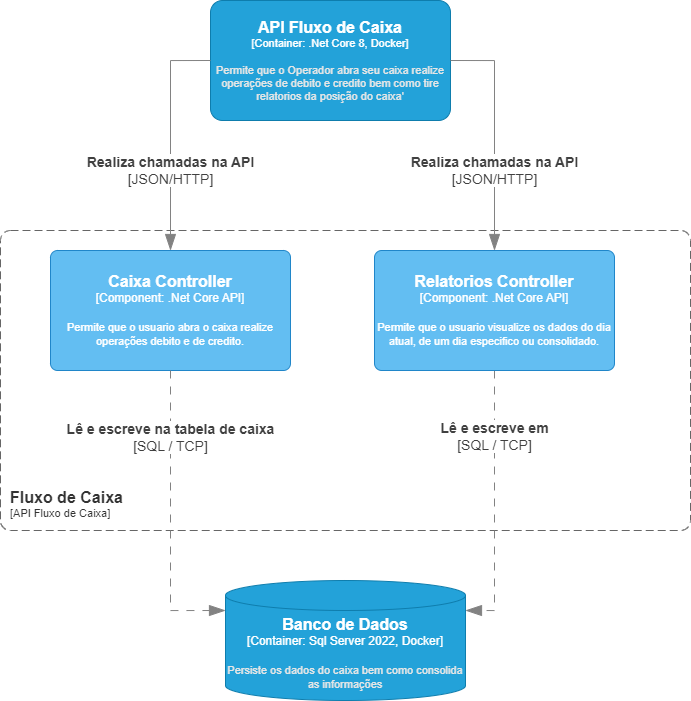

The diagram above was exported from draw.io. Its source (the exported page's mxGraphModel, read from the mxfile embedded in the PNG):
<mxGraphModel dx="1292" dy="965" grid="1" gridSize="10" guides="1" tooltips="1" connect="1" arrows="1" fold="1" page="1" pageScale="1" pageWidth="827" pageHeight="1169" math="0" shadow="0">
  <root>
    <mxCell id="0" />
    <mxCell id="1" parent="0" />
    <object placeholders="1" c4Name="Fluxo de Caixa" c4Type="SystemScopeBoundary" c4Application="API Fluxo de Caixa" label="&lt;font style=&quot;font-size: 16px&quot;&gt;&lt;b&gt;&lt;div style=&quot;text-align: left&quot;&gt;%c4Name%&lt;/div&gt;&lt;/b&gt;&lt;/font&gt;&lt;div style=&quot;text-align: left&quot;&gt;[%c4Application%]&lt;/div&gt;" id="1zHVbQHQlnSjo55dhkGm-2">
      <mxCell style="rounded=1;fontSize=11;whiteSpace=wrap;html=1;dashed=1;arcSize=20;fillColor=none;strokeColor=#666666;fontColor=#333333;labelBackgroundColor=none;align=left;verticalAlign=bottom;labelBorderColor=none;spacingTop=0;spacing=10;dashPattern=8 4;metaEdit=1;rotatable=0;perimeter=rectanglePerimeter;noLabel=0;labelPadding=0;allowArrows=0;connectable=0;expand=0;recursiveResize=0;editable=1;pointerEvents=0;absoluteArcSize=1;points=[[0.25,0,0],[0.5,0,0],[0.75,0,0],[1,0.25,0],[1,0.5,0],[1,0.75,0],[0.75,1,0],[0.5,1,0],[0.25,1,0],[0,0.75,0],[0,0.5,0],[0,0.25,0]];" vertex="1" parent="1">
        <mxGeometry x="60" y="340" width="690" height="300" as="geometry" />
      </mxCell>
    </object>
    <object placeholders="1" c4Name="Banco de Dados" c4Type="Container" c4Technology="Sql Server 2022, Docker" c4Description="Persiste os dados do caixa bem como consolida as informações " label="&lt;font style=&quot;font-size: 16px&quot;&gt;&lt;b&gt;%c4Name%&lt;/b&gt;&lt;/font&gt;&lt;div&gt;[%c4Type%:&amp;nbsp;%c4Technology%]&lt;/div&gt;&lt;br&gt;&lt;div&gt;&lt;font style=&quot;font-size: 11px&quot;&gt;&lt;font color=&quot;#E6E6E6&quot;&gt;%c4Description%&lt;/font&gt;&lt;/div&gt;" id="1zHVbQHQlnSjo55dhkGm-3">
      <mxCell style="shape=cylinder3;size=15;whiteSpace=wrap;html=1;boundedLbl=1;rounded=0;labelBackgroundColor=none;fillColor=#23A2D9;fontSize=12;fontColor=#ffffff;align=center;strokeColor=#0E7DAD;metaEdit=1;points=[[0.5,0,0],[1,0.25,0],[1,0.5,0],[1,0.75,0],[0.5,1,0],[0,0.75,0],[0,0.5,0],[0,0.25,0]];resizable=0;" vertex="1" parent="1">
        <mxGeometry x="285" y="690" width="240" height="120" as="geometry" />
      </mxCell>
    </object>
    <object placeholders="1" c4Type="Relationship" c4Technology="SQL / TCP" c4Description="Lê e escreve em" label="&lt;div style=&quot;text-align: left; font-size: 14px;&quot;&gt;&lt;div style=&quot;text-align: center; font-size: 14px;&quot;&gt;&lt;b style=&quot;font-size: 14px;&quot;&gt;%c4Description%&lt;/b&gt;&lt;/div&gt;&lt;div style=&quot;text-align: center; font-size: 14px;&quot;&gt;[%c4Technology%]&lt;/div&gt;&lt;/div&gt;" id="1zHVbQHQlnSjo55dhkGm-6">
      <mxCell style="endArrow=blockThin;html=1;fontSize=14;fontColor=#404040;strokeWidth=1;endFill=1;strokeColor=#828282;elbow=vertical;metaEdit=1;endSize=14;startSize=14;jumpStyle=arc;jumpSize=16;rounded=0;edgeStyle=orthogonalEdgeStyle;exitX=0.5;exitY=1;exitDx=0;exitDy=0;exitPerimeter=0;entryX=1;entryY=0.25;entryDx=0;entryDy=0;entryPerimeter=0;dashed=1;dashPattern=8 8;" edge="1" parent="1" source="1LRqFD9Ke0UGrhUVOuDq-4" target="1zHVbQHQlnSjo55dhkGm-3">
        <mxGeometry x="-0.5138" width="240" relative="1" as="geometry">
          <mxPoint x="1016" y="540" as="sourcePoint" />
          <mxPoint x="870" y="900" as="targetPoint" />
          <mxPoint as="offset" />
        </mxGeometry>
      </mxCell>
    </object>
    <object placeholders="1" c4Name="API Fluxo de Caixa" c4Type="Container" c4Technology=".Net Core 8, Docker" c4Description="Permite que o Operador abra seu caixa realize operações de debito e credito bem como tire relatorios da posição do caixa'" label="&lt;font style=&quot;font-size: 16px&quot;&gt;&lt;b&gt;%c4Name%&lt;/b&gt;&lt;/font&gt;&lt;div&gt;[%c4Type%: %c4Technology%]&lt;/div&gt;&lt;br&gt;&lt;div&gt;&lt;font style=&quot;font-size: 11px&quot;&gt;&lt;font color=&quot;#E6E6E6&quot;&gt;%c4Description%&lt;/font&gt;&lt;/div&gt;" id="1LRqFD9Ke0UGrhUVOuDq-2">
      <mxCell style="rounded=1;whiteSpace=wrap;html=1;fontSize=11;labelBackgroundColor=none;fillColor=#23A2D9;fontColor=#ffffff;align=center;arcSize=10;strokeColor=#0E7DAD;metaEdit=1;resizable=0;points=[[0.25,0,0],[0.5,0,0],[0.75,0,0],[1,0.25,0],[1,0.5,0],[1,0.75,0],[0.75,1,0],[0.5,1,0],[0.25,1,0],[0,0.75,0],[0,0.5,0],[0,0.25,0]];" vertex="1" parent="1">
        <mxGeometry x="270" y="110" width="240" height="120" as="geometry" />
      </mxCell>
    </object>
    <object placeholders="1" c4Name="Caixa Controller" c4Type="Component" c4Technology=".Net Core API" c4Description="Permite que o usuario abra o caixa realize operações debito e de credito." label="&lt;font style=&quot;font-size: 16px&quot;&gt;&lt;b&gt;%c4Name%&lt;/b&gt;&lt;/font&gt;&lt;div&gt;[%c4Type%: %c4Technology%]&lt;/div&gt;&lt;br&gt;&lt;div&gt;&lt;font style=&quot;font-size: 11px&quot;&gt;%c4Description%&lt;/font&gt;&lt;/div&gt;" id="1LRqFD9Ke0UGrhUVOuDq-3">
      <mxCell style="rounded=1;whiteSpace=wrap;html=1;labelBackgroundColor=none;fillColor=#63BEF2;fontColor=#ffffff;align=center;arcSize=6;strokeColor=#2086C9;metaEdit=1;resizable=0;points=[[0.25,0,0],[0.5,0,0],[0.75,0,0],[1,0.25,0],[1,0.5,0],[1,0.75,0],[0.75,1,0],[0.5,1,0],[0.25,1,0],[0,0.75,0],[0,0.5,0],[0,0.25,0]];" vertex="1" parent="1">
        <mxGeometry x="110" y="360" width="240" height="120" as="geometry" />
      </mxCell>
    </object>
    <object placeholders="1" c4Name="Relatorios Controller" c4Type="Component" c4Technology=".Net Core API" c4Description="Permite que o usuario visualize os dados do dia atual, de um dia especifico ou consolidado." label="&lt;font style=&quot;font-size: 16px&quot;&gt;&lt;b&gt;%c4Name%&lt;/b&gt;&lt;/font&gt;&lt;div&gt;[%c4Type%: %c4Technology%]&lt;/div&gt;&lt;br&gt;&lt;div&gt;&lt;font style=&quot;font-size: 11px&quot;&gt;%c4Description%&lt;/font&gt;&lt;/div&gt;" id="1LRqFD9Ke0UGrhUVOuDq-4">
      <mxCell style="rounded=1;whiteSpace=wrap;html=1;labelBackgroundColor=none;fillColor=#63BEF2;fontColor=#ffffff;align=center;arcSize=6;strokeColor=#2086C9;metaEdit=1;resizable=0;points=[[0.25,0,0],[0.5,0,0],[0.75,0,0],[1,0.25,0],[1,0.5,0],[1,0.75,0],[0.75,1,0],[0.5,1,0],[0.25,1,0],[0,0.75,0],[0,0.5,0],[0,0.25,0]];" vertex="1" parent="1">
        <mxGeometry x="434" y="360" width="240" height="120" as="geometry" />
      </mxCell>
    </object>
    <object placeholders="1" c4Type="Relationship" c4Technology="SQL / TCP" c4Description="Lê e escreve na tabela de caixa" label="&lt;div style=&quot;text-align: left; font-size: 14px;&quot;&gt;&lt;div style=&quot;text-align: center; font-size: 14px;&quot;&gt;&lt;b style=&quot;font-size: 14px;&quot;&gt;%c4Description%&lt;/b&gt;&lt;/div&gt;&lt;div style=&quot;text-align: center; font-size: 14px;&quot;&gt;[%c4Technology%]&lt;/div&gt;&lt;/div&gt;" id="1LRqFD9Ke0UGrhUVOuDq-5">
      <mxCell style="endArrow=blockThin;html=1;fontSize=14;fontColor=#404040;strokeWidth=1;endFill=1;strokeColor=#828282;elbow=vertical;metaEdit=1;endSize=14;startSize=14;jumpStyle=arc;jumpSize=16;rounded=0;edgeStyle=orthogonalEdgeStyle;exitX=0.5;exitY=1;exitDx=0;exitDy=0;exitPerimeter=0;dashed=1;dashPattern=8 8;entryX=0;entryY=0.25;entryDx=0;entryDy=0;entryPerimeter=0;" edge="1" parent="1" source="1LRqFD9Ke0UGrhUVOuDq-3" target="1zHVbQHQlnSjo55dhkGm-3">
        <mxGeometry x="-0.5494" width="240" relative="1" as="geometry">
          <mxPoint x="656" y="590" as="sourcePoint" />
          <mxPoint x="510" y="950" as="targetPoint" />
          <mxPoint as="offset" />
        </mxGeometry>
      </mxCell>
    </object>
    <object placeholders="1" c4Type="Relationship" c4Technology="JSON/HTTP" c4Description="Realiza chamadas na API" label="&lt;div style=&quot;text-align: left; font-size: 14px;&quot;&gt;&lt;div style=&quot;text-align: center; font-size: 14px;&quot;&gt;&lt;b style=&quot;font-size: 14px;&quot;&gt;%c4Description%&lt;/b&gt;&lt;/div&gt;&lt;div style=&quot;text-align: center; font-size: 14px;&quot;&gt;[%c4Technology%]&lt;/div&gt;&lt;/div&gt;" id="YE7wkTqN1d2_fQJ9EVxB-1">
      <mxCell style="endArrow=blockThin;html=1;fontSize=14;fontColor=#404040;strokeWidth=1;endFill=1;strokeColor=#828282;elbow=vertical;metaEdit=1;endSize=14;startSize=14;jumpStyle=arc;jumpSize=16;rounded=0;edgeStyle=orthogonalEdgeStyle;exitX=0;exitY=0.5;exitDx=0;exitDy=0;exitPerimeter=0;entryX=0.5;entryY=0;entryDx=0;entryDy=0;entryPerimeter=0;" edge="1" parent="1" source="1LRqFD9Ke0UGrhUVOuDq-2" target="1LRqFD9Ke0UGrhUVOuDq-3">
        <mxGeometry x="0.3042" width="240" relative="1" as="geometry">
          <mxPoint x="400" y="120" as="sourcePoint" />
          <mxPoint x="160" y="280" as="targetPoint" />
          <mxPoint y="1" as="offset" />
        </mxGeometry>
      </mxCell>
    </object>
    <object placeholders="1" c4Type="Relationship" c4Technology="JSON/HTTP" c4Description="Realiza chamadas na API" label="&lt;div style=&quot;text-align: left; font-size: 14px;&quot;&gt;&lt;div style=&quot;text-align: center; font-size: 14px;&quot;&gt;&lt;b style=&quot;font-size: 14px;&quot;&gt;%c4Description%&lt;/b&gt;&lt;/div&gt;&lt;div style=&quot;text-align: center; font-size: 14px;&quot;&gt;[%c4Technology%]&lt;/div&gt;&lt;/div&gt;" id="YE7wkTqN1d2_fQJ9EVxB-3">
      <mxCell style="endArrow=blockThin;html=1;fontSize=14;fontColor=#404040;strokeWidth=1;endFill=1;strokeColor=#828282;elbow=vertical;metaEdit=1;endSize=14;startSize=14;jumpStyle=arc;jumpSize=16;rounded=0;edgeStyle=orthogonalEdgeStyle;exitX=1;exitY=0.5;exitDx=0;exitDy=0;exitPerimeter=0;" edge="1" parent="1" source="1LRqFD9Ke0UGrhUVOuDq-2" target="1LRqFD9Ke0UGrhUVOuDq-4">
        <mxGeometry x="0.3042" width="240" relative="1" as="geometry">
          <mxPoint x="280" y="180" as="sourcePoint" />
          <mxPoint x="240" y="370" as="targetPoint" />
          <mxPoint y="1" as="offset" />
        </mxGeometry>
      </mxCell>
    </object>
  </root>
</mxGraphModel>